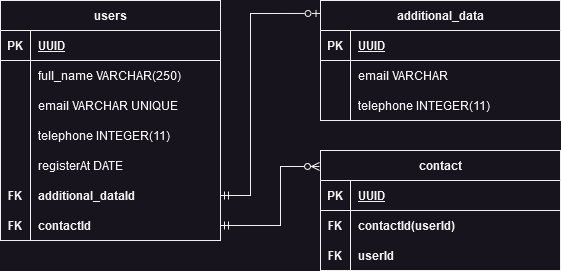

The diagram above was exported from draw.io. Its source (the exported page's mxGraphModel, read from the mxfile embedded in the PNG):
<mxGraphModel dx="880" dy="480" grid="1" gridSize="10" guides="1" tooltips="1" connect="1" arrows="1" fold="1" page="1" pageScale="1" pageWidth="827" pageHeight="1169" math="0" shadow="0">
  <root>
    <mxCell id="0" />
    <mxCell id="1" parent="0" />
    <mxCell id="TbViGu4R3MJEFMKLSjjf-1" value="users" style="shape=table;startSize=30;container=1;collapsible=1;childLayout=tableLayout;fixedRows=1;rowLines=0;fontStyle=1;align=center;resizeLast=1;html=1;" parent="1" vertex="1">
      <mxGeometry x="80" y="40" width="220" height="240" as="geometry" />
    </mxCell>
    <mxCell id="TbViGu4R3MJEFMKLSjjf-2" value="" style="shape=tableRow;horizontal=0;startSize=0;swimlaneHead=0;swimlaneBody=0;fillColor=none;collapsible=0;dropTarget=0;points=[[0,0.5],[1,0.5]];portConstraint=eastwest;top=0;left=0;right=0;bottom=1;" parent="TbViGu4R3MJEFMKLSjjf-1" vertex="1">
      <mxGeometry y="30" width="220" height="30" as="geometry" />
    </mxCell>
    <mxCell id="TbViGu4R3MJEFMKLSjjf-3" value="PK" style="shape=partialRectangle;connectable=0;fillColor=none;top=0;left=0;bottom=0;right=0;fontStyle=1;overflow=hidden;whiteSpace=wrap;html=1;" parent="TbViGu4R3MJEFMKLSjjf-2" vertex="1">
      <mxGeometry width="30" height="30" as="geometry">
        <mxRectangle width="30" height="30" as="alternateBounds" />
      </mxGeometry>
    </mxCell>
    <mxCell id="TbViGu4R3MJEFMKLSjjf-4" value="UUID" style="shape=partialRectangle;connectable=0;fillColor=none;top=0;left=0;bottom=0;right=0;align=left;spacingLeft=6;fontStyle=5;overflow=hidden;whiteSpace=wrap;html=1;" parent="TbViGu4R3MJEFMKLSjjf-2" vertex="1">
      <mxGeometry x="30" width="190" height="30" as="geometry">
        <mxRectangle width="190" height="30" as="alternateBounds" />
      </mxGeometry>
    </mxCell>
    <mxCell id="TbViGu4R3MJEFMKLSjjf-5" value="" style="shape=tableRow;horizontal=0;startSize=0;swimlaneHead=0;swimlaneBody=0;fillColor=none;collapsible=0;dropTarget=0;points=[[0,0.5],[1,0.5]];portConstraint=eastwest;top=0;left=0;right=0;bottom=0;" parent="TbViGu4R3MJEFMKLSjjf-1" vertex="1">
      <mxGeometry y="60" width="220" height="30" as="geometry" />
    </mxCell>
    <mxCell id="TbViGu4R3MJEFMKLSjjf-6" value="" style="shape=partialRectangle;connectable=0;fillColor=none;top=0;left=0;bottom=0;right=0;editable=1;overflow=hidden;whiteSpace=wrap;html=1;" parent="TbViGu4R3MJEFMKLSjjf-5" vertex="1">
      <mxGeometry width="30" height="30" as="geometry">
        <mxRectangle width="30" height="30" as="alternateBounds" />
      </mxGeometry>
    </mxCell>
    <mxCell id="TbViGu4R3MJEFMKLSjjf-7" value="full_name VARCHAR(250)" style="shape=partialRectangle;connectable=0;fillColor=none;top=0;left=0;bottom=0;right=0;align=left;spacingLeft=6;overflow=hidden;whiteSpace=wrap;html=1;" parent="TbViGu4R3MJEFMKLSjjf-5" vertex="1">
      <mxGeometry x="30" width="190" height="30" as="geometry">
        <mxRectangle width="190" height="30" as="alternateBounds" />
      </mxGeometry>
    </mxCell>
    <mxCell id="TbViGu4R3MJEFMKLSjjf-8" value="" style="shape=tableRow;horizontal=0;startSize=0;swimlaneHead=0;swimlaneBody=0;fillColor=none;collapsible=0;dropTarget=0;points=[[0,0.5],[1,0.5]];portConstraint=eastwest;top=0;left=0;right=0;bottom=0;" parent="TbViGu4R3MJEFMKLSjjf-1" vertex="1">
      <mxGeometry y="90" width="220" height="30" as="geometry" />
    </mxCell>
    <mxCell id="TbViGu4R3MJEFMKLSjjf-9" value="" style="shape=partialRectangle;connectable=0;fillColor=none;top=0;left=0;bottom=0;right=0;editable=1;overflow=hidden;whiteSpace=wrap;html=1;" parent="TbViGu4R3MJEFMKLSjjf-8" vertex="1">
      <mxGeometry width="30" height="30" as="geometry">
        <mxRectangle width="30" height="30" as="alternateBounds" />
      </mxGeometry>
    </mxCell>
    <mxCell id="TbViGu4R3MJEFMKLSjjf-10" value="email VARCHAR UNIQUE" style="shape=partialRectangle;connectable=0;fillColor=none;top=0;left=0;bottom=0;right=0;align=left;spacingLeft=6;overflow=hidden;whiteSpace=wrap;html=1;" parent="TbViGu4R3MJEFMKLSjjf-8" vertex="1">
      <mxGeometry x="30" width="190" height="30" as="geometry">
        <mxRectangle width="190" height="30" as="alternateBounds" />
      </mxGeometry>
    </mxCell>
    <mxCell id="TbViGu4R3MJEFMKLSjjf-11" value="" style="shape=tableRow;horizontal=0;startSize=0;swimlaneHead=0;swimlaneBody=0;fillColor=none;collapsible=0;dropTarget=0;points=[[0,0.5],[1,0.5]];portConstraint=eastwest;top=0;left=0;right=0;bottom=0;" parent="TbViGu4R3MJEFMKLSjjf-1" vertex="1">
      <mxGeometry y="120" width="220" height="30" as="geometry" />
    </mxCell>
    <mxCell id="TbViGu4R3MJEFMKLSjjf-12" value="" style="shape=partialRectangle;connectable=0;fillColor=none;top=0;left=0;bottom=0;right=0;editable=1;overflow=hidden;whiteSpace=wrap;html=1;" parent="TbViGu4R3MJEFMKLSjjf-11" vertex="1">
      <mxGeometry width="30" height="30" as="geometry">
        <mxRectangle width="30" height="30" as="alternateBounds" />
      </mxGeometry>
    </mxCell>
    <mxCell id="TbViGu4R3MJEFMKLSjjf-13" value="&lt;div&gt;telephone INTEGER(11)&lt;br&gt;&lt;/div&gt;" style="shape=partialRectangle;connectable=0;fillColor=none;top=0;left=0;bottom=0;right=0;align=left;spacingLeft=6;overflow=hidden;whiteSpace=wrap;html=1;" parent="TbViGu4R3MJEFMKLSjjf-11" vertex="1">
      <mxGeometry x="30" width="190" height="30" as="geometry">
        <mxRectangle width="190" height="30" as="alternateBounds" />
      </mxGeometry>
    </mxCell>
    <mxCell id="TbViGu4R3MJEFMKLSjjf-14" style="shape=tableRow;horizontal=0;startSize=0;swimlaneHead=0;swimlaneBody=0;fillColor=none;collapsible=0;dropTarget=0;points=[[0,0.5],[1,0.5]];portConstraint=eastwest;top=0;left=0;right=0;bottom=0;" parent="TbViGu4R3MJEFMKLSjjf-1" vertex="1">
      <mxGeometry y="150" width="220" height="30" as="geometry" />
    </mxCell>
    <mxCell id="TbViGu4R3MJEFMKLSjjf-15" style="shape=partialRectangle;connectable=0;fillColor=none;top=0;left=0;bottom=0;right=0;editable=1;overflow=hidden;whiteSpace=wrap;html=1;" parent="TbViGu4R3MJEFMKLSjjf-14" vertex="1">
      <mxGeometry width="30" height="30" as="geometry">
        <mxRectangle width="30" height="30" as="alternateBounds" />
      </mxGeometry>
    </mxCell>
    <mxCell id="TbViGu4R3MJEFMKLSjjf-16" value="registerAt DATE" style="shape=partialRectangle;connectable=0;fillColor=none;top=0;left=0;bottom=0;right=0;align=left;spacingLeft=6;overflow=hidden;whiteSpace=wrap;html=1;" parent="TbViGu4R3MJEFMKLSjjf-14" vertex="1">
      <mxGeometry x="30" width="190" height="30" as="geometry">
        <mxRectangle width="190" height="30" as="alternateBounds" />
      </mxGeometry>
    </mxCell>
    <mxCell id="TbViGu4R3MJEFMKLSjjf-17" style="shape=tableRow;horizontal=0;startSize=0;swimlaneHead=0;swimlaneBody=0;fillColor=none;collapsible=0;dropTarget=0;points=[[0,0.5],[1,0.5]];portConstraint=eastwest;top=0;left=0;right=0;bottom=0;" parent="TbViGu4R3MJEFMKLSjjf-1" vertex="1">
      <mxGeometry y="180" width="220" height="30" as="geometry" />
    </mxCell>
    <mxCell id="TbViGu4R3MJEFMKLSjjf-18" value="FK" style="shape=partialRectangle;connectable=0;fillColor=none;top=0;left=0;bottom=0;right=0;editable=1;overflow=hidden;whiteSpace=wrap;html=1;fontStyle=1" parent="TbViGu4R3MJEFMKLSjjf-17" vertex="1">
      <mxGeometry width="30" height="30" as="geometry">
        <mxRectangle width="30" height="30" as="alternateBounds" />
      </mxGeometry>
    </mxCell>
    <mxCell id="TbViGu4R3MJEFMKLSjjf-19" value="additional_dataId" style="shape=partialRectangle;connectable=0;fillColor=none;top=0;left=0;bottom=0;right=0;align=left;spacingLeft=6;overflow=hidden;whiteSpace=wrap;html=1;fontStyle=1" parent="TbViGu4R3MJEFMKLSjjf-17" vertex="1">
      <mxGeometry x="30" width="190" height="30" as="geometry">
        <mxRectangle width="190" height="30" as="alternateBounds" />
      </mxGeometry>
    </mxCell>
    <mxCell id="TbViGu4R3MJEFMKLSjjf-34" style="shape=tableRow;horizontal=0;startSize=0;swimlaneHead=0;swimlaneBody=0;fillColor=none;collapsible=0;dropTarget=0;points=[[0,0.5],[1,0.5]];portConstraint=eastwest;top=0;left=0;right=0;bottom=0;" parent="TbViGu4R3MJEFMKLSjjf-1" vertex="1">
      <mxGeometry y="210" width="220" height="30" as="geometry" />
    </mxCell>
    <mxCell id="TbViGu4R3MJEFMKLSjjf-35" value="FK" style="shape=partialRectangle;connectable=0;fillColor=none;top=0;left=0;bottom=0;right=0;editable=1;overflow=hidden;whiteSpace=wrap;html=1;fontStyle=1" parent="TbViGu4R3MJEFMKLSjjf-34" vertex="1">
      <mxGeometry width="30" height="30" as="geometry">
        <mxRectangle width="30" height="30" as="alternateBounds" />
      </mxGeometry>
    </mxCell>
    <mxCell id="TbViGu4R3MJEFMKLSjjf-36" value="&lt;div&gt;contactId&lt;/div&gt;" style="shape=partialRectangle;connectable=0;fillColor=none;top=0;left=0;bottom=0;right=0;align=left;spacingLeft=6;overflow=hidden;whiteSpace=wrap;html=1;fontStyle=1" parent="TbViGu4R3MJEFMKLSjjf-34" vertex="1">
      <mxGeometry x="30" width="190" height="30" as="geometry">
        <mxRectangle width="190" height="30" as="alternateBounds" />
      </mxGeometry>
    </mxCell>
    <mxCell id="TbViGu4R3MJEFMKLSjjf-20" value="additional_data" style="shape=table;startSize=30;container=1;collapsible=1;childLayout=tableLayout;fixedRows=1;rowLines=0;fontStyle=1;align=center;resizeLast=1;html=1;" parent="1" vertex="1">
      <mxGeometry x="400" y="40" width="240" height="120" as="geometry" />
    </mxCell>
    <mxCell id="TbViGu4R3MJEFMKLSjjf-21" value="" style="shape=tableRow;horizontal=0;startSize=0;swimlaneHead=0;swimlaneBody=0;fillColor=none;collapsible=0;dropTarget=0;points=[[0,0.5],[1,0.5]];portConstraint=eastwest;top=0;left=0;right=0;bottom=1;" parent="TbViGu4R3MJEFMKLSjjf-20" vertex="1">
      <mxGeometry y="30" width="240" height="30" as="geometry" />
    </mxCell>
    <mxCell id="TbViGu4R3MJEFMKLSjjf-22" value="PK" style="shape=partialRectangle;connectable=0;fillColor=none;top=0;left=0;bottom=0;right=0;fontStyle=1;overflow=hidden;whiteSpace=wrap;html=1;" parent="TbViGu4R3MJEFMKLSjjf-21" vertex="1">
      <mxGeometry width="30" height="30" as="geometry">
        <mxRectangle width="30" height="30" as="alternateBounds" />
      </mxGeometry>
    </mxCell>
    <mxCell id="TbViGu4R3MJEFMKLSjjf-23" value="UUID" style="shape=partialRectangle;connectable=0;fillColor=none;top=0;left=0;bottom=0;right=0;align=left;spacingLeft=6;fontStyle=5;overflow=hidden;whiteSpace=wrap;html=1;" parent="TbViGu4R3MJEFMKLSjjf-21" vertex="1">
      <mxGeometry x="30" width="210" height="30" as="geometry">
        <mxRectangle width="210" height="30" as="alternateBounds" />
      </mxGeometry>
    </mxCell>
    <mxCell id="TbViGu4R3MJEFMKLSjjf-24" value="" style="shape=tableRow;horizontal=0;startSize=0;swimlaneHead=0;swimlaneBody=0;fillColor=none;collapsible=0;dropTarget=0;points=[[0,0.5],[1,0.5]];portConstraint=eastwest;top=0;left=0;right=0;bottom=0;" parent="TbViGu4R3MJEFMKLSjjf-20" vertex="1">
      <mxGeometry y="60" width="240" height="30" as="geometry" />
    </mxCell>
    <mxCell id="TbViGu4R3MJEFMKLSjjf-25" value="" style="shape=partialRectangle;connectable=0;fillColor=none;top=0;left=0;bottom=0;right=0;editable=1;overflow=hidden;whiteSpace=wrap;html=1;" parent="TbViGu4R3MJEFMKLSjjf-24" vertex="1">
      <mxGeometry width="30" height="30" as="geometry">
        <mxRectangle width="30" height="30" as="alternateBounds" />
      </mxGeometry>
    </mxCell>
    <mxCell id="TbViGu4R3MJEFMKLSjjf-26" value="email VARCHAR" style="shape=partialRectangle;connectable=0;fillColor=none;top=0;left=0;bottom=0;right=0;align=left;spacingLeft=6;overflow=hidden;whiteSpace=wrap;html=1;" parent="TbViGu4R3MJEFMKLSjjf-24" vertex="1">
      <mxGeometry x="30" width="210" height="30" as="geometry">
        <mxRectangle width="210" height="30" as="alternateBounds" />
      </mxGeometry>
    </mxCell>
    <mxCell id="TbViGu4R3MJEFMKLSjjf-27" value="" style="shape=tableRow;horizontal=0;startSize=0;swimlaneHead=0;swimlaneBody=0;fillColor=none;collapsible=0;dropTarget=0;points=[[0,0.5],[1,0.5]];portConstraint=eastwest;top=0;left=0;right=0;bottom=0;" parent="TbViGu4R3MJEFMKLSjjf-20" vertex="1">
      <mxGeometry y="90" width="240" height="30" as="geometry" />
    </mxCell>
    <mxCell id="TbViGu4R3MJEFMKLSjjf-28" value="" style="shape=partialRectangle;connectable=0;fillColor=none;top=0;left=0;bottom=0;right=0;editable=1;overflow=hidden;whiteSpace=wrap;html=1;" parent="TbViGu4R3MJEFMKLSjjf-27" vertex="1">
      <mxGeometry width="30" height="30" as="geometry">
        <mxRectangle width="30" height="30" as="alternateBounds" />
      </mxGeometry>
    </mxCell>
    <mxCell id="TbViGu4R3MJEFMKLSjjf-29" value="telephone INTEGER(11)" style="shape=partialRectangle;connectable=0;fillColor=none;top=0;left=0;bottom=0;right=0;align=left;spacingLeft=6;overflow=hidden;whiteSpace=wrap;html=1;" parent="TbViGu4R3MJEFMKLSjjf-27" vertex="1">
      <mxGeometry x="30" width="210" height="30" as="geometry">
        <mxRectangle width="210" height="30" as="alternateBounds" />
      </mxGeometry>
    </mxCell>
    <mxCell id="TbViGu4R3MJEFMKLSjjf-33" style="edgeStyle=orthogonalEdgeStyle;rounded=0;orthogonalLoop=1;jettySize=auto;html=1;exitX=1;exitY=0.5;exitDx=0;exitDy=0;entryX=-0.002;entryY=0.108;entryDx=0;entryDy=0;entryPerimeter=0;startArrow=ERmandOne;startFill=0;endArrow=ERzeroToOne;endFill=0;" parent="1" source="TbViGu4R3MJEFMKLSjjf-17" target="TbViGu4R3MJEFMKLSjjf-20" edge="1">
      <mxGeometry relative="1" as="geometry">
        <Array as="points">
          <mxPoint x="330" y="235" />
          <mxPoint x="330" y="53" />
        </Array>
      </mxGeometry>
    </mxCell>
    <mxCell id="TbViGu4R3MJEFMKLSjjf-37" value="contact" style="shape=table;startSize=30;container=1;collapsible=1;childLayout=tableLayout;fixedRows=1;rowLines=0;fontStyle=1;align=center;resizeLast=1;html=1;" parent="1" vertex="1">
      <mxGeometry x="400" y="190" width="240" height="120" as="geometry" />
    </mxCell>
    <mxCell id="TbViGu4R3MJEFMKLSjjf-38" value="" style="shape=tableRow;horizontal=0;startSize=0;swimlaneHead=0;swimlaneBody=0;fillColor=none;collapsible=0;dropTarget=0;points=[[0,0.5],[1,0.5]];portConstraint=eastwest;top=0;left=0;right=0;bottom=1;" parent="TbViGu4R3MJEFMKLSjjf-37" vertex="1">
      <mxGeometry y="30" width="240" height="30" as="geometry" />
    </mxCell>
    <mxCell id="TbViGu4R3MJEFMKLSjjf-39" value="PK" style="shape=partialRectangle;connectable=0;fillColor=none;top=0;left=0;bottom=0;right=0;fontStyle=1;overflow=hidden;whiteSpace=wrap;html=1;" parent="TbViGu4R3MJEFMKLSjjf-38" vertex="1">
      <mxGeometry width="30" height="30" as="geometry">
        <mxRectangle width="30" height="30" as="alternateBounds" />
      </mxGeometry>
    </mxCell>
    <mxCell id="TbViGu4R3MJEFMKLSjjf-40" value="UUID" style="shape=partialRectangle;connectable=0;fillColor=none;top=0;left=0;bottom=0;right=0;align=left;spacingLeft=6;fontStyle=5;overflow=hidden;whiteSpace=wrap;html=1;" parent="TbViGu4R3MJEFMKLSjjf-38" vertex="1">
      <mxGeometry x="30" width="210" height="30" as="geometry">
        <mxRectangle width="210" height="30" as="alternateBounds" />
      </mxGeometry>
    </mxCell>
    <mxCell id="TbViGu4R3MJEFMKLSjjf-41" value="" style="shape=tableRow;horizontal=0;startSize=0;swimlaneHead=0;swimlaneBody=0;fillColor=none;collapsible=0;dropTarget=0;points=[[0,0.5],[1,0.5]];portConstraint=eastwest;top=0;left=0;right=0;bottom=0;" parent="TbViGu4R3MJEFMKLSjjf-37" vertex="1">
      <mxGeometry y="60" width="240" height="30" as="geometry" />
    </mxCell>
    <mxCell id="TbViGu4R3MJEFMKLSjjf-42" value="FK" style="shape=partialRectangle;connectable=0;fillColor=none;top=0;left=0;bottom=0;right=0;editable=1;overflow=hidden;whiteSpace=wrap;html=1;fontStyle=1" parent="TbViGu4R3MJEFMKLSjjf-41" vertex="1">
      <mxGeometry width="30" height="30" as="geometry">
        <mxRectangle width="30" height="30" as="alternateBounds" />
      </mxGeometry>
    </mxCell>
    <mxCell id="TbViGu4R3MJEFMKLSjjf-43" value="contactId(userId)" style="shape=partialRectangle;connectable=0;fillColor=none;top=0;left=0;bottom=0;right=0;align=left;spacingLeft=6;overflow=hidden;whiteSpace=wrap;html=1;fontStyle=1" parent="TbViGu4R3MJEFMKLSjjf-41" vertex="1">
      <mxGeometry x="30" width="210" height="30" as="geometry">
        <mxRectangle width="210" height="30" as="alternateBounds" />
      </mxGeometry>
    </mxCell>
    <mxCell id="9exMQfY-mlekoekudZKc-1" style="shape=tableRow;horizontal=0;startSize=0;swimlaneHead=0;swimlaneBody=0;fillColor=none;collapsible=0;dropTarget=0;points=[[0,0.5],[1,0.5]];portConstraint=eastwest;top=0;left=0;right=0;bottom=0;" vertex="1" parent="TbViGu4R3MJEFMKLSjjf-37">
      <mxGeometry y="90" width="240" height="30" as="geometry" />
    </mxCell>
    <mxCell id="9exMQfY-mlekoekudZKc-2" value="FK" style="shape=partialRectangle;connectable=0;fillColor=none;top=0;left=0;bottom=0;right=0;editable=1;overflow=hidden;whiteSpace=wrap;html=1;fontStyle=1" vertex="1" parent="9exMQfY-mlekoekudZKc-1">
      <mxGeometry width="30" height="30" as="geometry">
        <mxRectangle width="30" height="30" as="alternateBounds" />
      </mxGeometry>
    </mxCell>
    <mxCell id="9exMQfY-mlekoekudZKc-3" value="userId" style="shape=partialRectangle;connectable=0;fillColor=none;top=0;left=0;bottom=0;right=0;align=left;spacingLeft=6;overflow=hidden;whiteSpace=wrap;html=1;fontStyle=1" vertex="1" parent="9exMQfY-mlekoekudZKc-1">
      <mxGeometry x="30" width="210" height="30" as="geometry">
        <mxRectangle width="210" height="30" as="alternateBounds" />
      </mxGeometry>
    </mxCell>
    <mxCell id="TbViGu4R3MJEFMKLSjjf-50" style="rounded=0;orthogonalLoop=1;jettySize=auto;html=1;exitX=1;exitY=0.5;exitDx=0;exitDy=0;entryX=-0.004;entryY=0.133;entryDx=0;entryDy=0;entryPerimeter=0;startArrow=ERmandOne;startFill=0;endArrow=ERzeroToMany;endFill=0;edgeStyle=orthogonalEdgeStyle;" parent="1" source="TbViGu4R3MJEFMKLSjjf-34" target="TbViGu4R3MJEFMKLSjjf-37" edge="1">
      <mxGeometry relative="1" as="geometry">
        <Array as="points">
          <mxPoint x="360" y="265" />
          <mxPoint x="360" y="206" />
        </Array>
      </mxGeometry>
    </mxCell>
  </root>
</mxGraphModel>